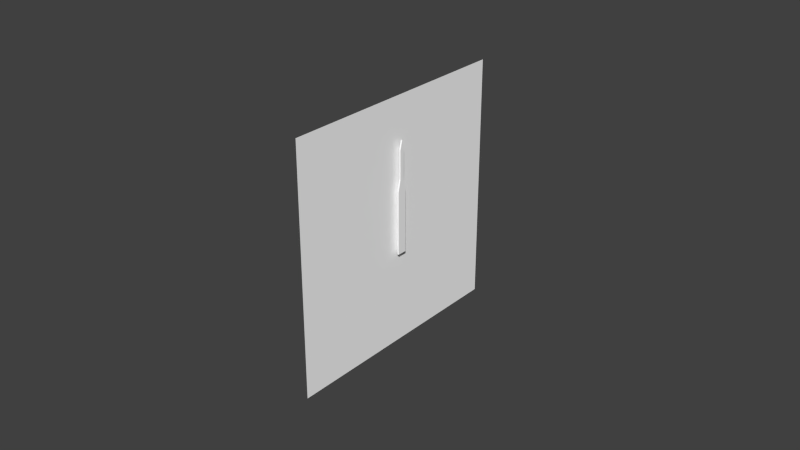 # Source: asi.blend  (saved by Blender 2.75.0; exported with 4.5.12 LTS)
import bpy
from mathutils import Matrix  # noqa: F401  (used for matrix-valued properties, if any)

bpy.ops.wm.read_factory_settings(use_empty=True)
scene = bpy.context.scene
scene.name = 'Scene'

# ---- collections
col_collection_1 = bpy.data.collections.new('Collection 1'); scene.collection.children.link(col_collection_1)
col_collection_2 = bpy.data.collections.new('Collection 2'); scene.collection.children.link(col_collection_2)
col_collection_3 = bpy.data.collections.new('Collection 3'); scene.collection.children.link(col_collection_3)
col_collection_4 = bpy.data.collections.new('Collection 4'); scene.collection.children.link(col_collection_4)
col_collection_5 = bpy.data.collections.new('Collection 5'); scene.collection.children.link(col_collection_5)
col_collection_11 = bpy.data.collections.new('Collection 11'); scene.collection.children.link(col_collection_11)

# ---- materials (node trees are filled in below, after node groups)
mat_defaultwhite_002 = bpy.data.materials.new('DefaultWhite.002')
mat_defaultwhite_002.alpha_threshold = 0.0
mat_defaultwhite_002.use_transparent_shadow = False
mat_defaultwhite_002.diffuse_color = (1.0, 1.0, 1.0, 1.0)
mat_defaultwhite_002.specular_color = (0.5, 0.5, 0.5)
mat_defaultwhite_002.roughness = 0.5
mat_defaultwhite_002.specular_intensity = 1.0
mat_defaultwhite_001 = bpy.data.materials.new('DefaultWhite.001')
mat_defaultwhite_001.alpha_threshold = 0.0
mat_defaultwhite_001.use_transparent_shadow = False
mat_defaultwhite_001.diffuse_color = (1.0, 1.0, 1.0, 1.0)
mat_defaultwhite_001.specular_color = (0.5, 0.5, 0.5)
mat_defaultwhite_001.roughness = 0.5
mat_defaultwhite_001.specular_intensity = 1.0

# ---- node groups
ng_auto_smooth = bpy.data.node_groups.new('Auto Smooth', 'GeometryNodeTree')
_s = ng_auto_smooth.interface.new_socket(name='Geometry', in_out='OUTPUT', socket_type='NodeSocketGeometry')
_s = ng_auto_smooth.interface.new_socket(name='Geometry', in_out='INPUT', socket_type='NodeSocketGeometry')
_s = ng_auto_smooth.interface.new_socket(name='Angle', in_out='INPUT', socket_type='NodeSocketFloat')
_s.subtype = 'ANGLE'
_s.min_value = 0.0
_s.max_value = 3.142
ng_auto_smooth.is_modifier = True
_N = ng_auto_smooth.nodes; _L = ng_auto_smooth.links
n0 = _N.new('NodeGroupOutput'); n0.name = 'Group Output'; n0.location = (480, -100)
n1 = _N.new('NodeGroupInput'); n1.name = 'Group Input'; n1.location = (-420, -300)
n2 = _N.new('NodeGroupInput'); n2.name = 'Group Input.001'; n2.location = (-60, -100)
n3 = _N.new('GeometryNodeSetShadeSmooth'); n3.name = 'Set Shade Smooth'; n3.location = (120, -100)
n3.domain = 'EDGE'
n4 = _N.new('GeometryNodeSetShadeSmooth'); n4.name = 'Set Shade Smooth.001'; n4.location = (300, -100)
n5 = _N.new('GeometryNodeInputMeshEdgeAngle'); n5.name = 'Edge Angle'; n5.location = (-420, -220)
n6 = _N.new('GeometryNodeInputEdgeSmooth'); n6.name = 'Is Edge Smooth'; n6.location = (-60, -160)
n7 = _N.new('GeometryNodeInputShadeSmooth'); n7.name = 'Is Face Smooth'; n7.location = (-240, -340)
n8 = _N.new('FunctionNodeBooleanMath'); n8.name = 'Boolean Math'; n8.location = (-60, -220)
n9 = _N.new('FunctionNodeCompare'); n9.name = 'Compare'; n9.location = (-240, -180)
n9.operation = 'LESS_EQUAL'
_L.new(n5.outputs[0], n9.inputs[0])
_L.new(n4.outputs[0], n0.inputs[0])
_L.new(n1.outputs[1], n9.inputs[1])
_L.new(n9.outputs[0], n8.inputs[0])
_L.new(n7.outputs[0], n8.inputs[1])
_L.new(n2.outputs[0], n3.inputs[0])
_L.new(n6.outputs[0], n3.inputs[1])
_L.new(n3.outputs[0], n4.inputs[0])
_L.new(n8.outputs[0], n3.inputs[2])
n0.is_active_output = True

# ---- material node trees

# ---- world
world_world = bpy.data.worlds.new('World'); scene.world = world_world
world_world.color = (0.05088, 0.05088, 0.05088)
world_world.use_sun_shadow = False
world_world.sun_shadow_jitter_overblur = 0.0
world_world.cycles.sampling_method = 'MANUAL'
world_world.cycles.sample_map_resolution = 256

# ---- meshes
me_face_mesh = bpy.data.meshes.new('Face.mesh')
me_face_mesh.from_pydata([(0.0, 0.04, 0.04), (0.0, 0.04, -0.04), (0.0, -0.04, -0.04), (0.0, -0.04, 0.04)], [], [(0, 3, 2, 1)])
_uv = me_face_mesh.uv_layers.new(name='UVMap')
_uv.uv.foreach_set('vector', [0.8473, 0.8534, 0.1323, 0.8534, 0.1323, 0.1385, 0.8473, 0.1385])
me_face_mesh.materials.append(mat_defaultwhite_002)
me_face_mesh.use_remesh_preserve_volume = False
me_face_mesh.use_remesh_preserve_attributes = False
me_face_mesh.use_mirror_vertex_groups = False
me_face_mesh.update()
me_needle_mesh = bpy.data.meshes.new('Needle.mesh')
me_needle_mesh.from_pydata([(0.002501, 0.001537, 0.01145), (0.002501, 0.001537, -0.008971), (0.002501, -0.001537, -0.008971), (0.002501, -0.001537, 0.01145), (0.002501, -0.000726, 0.0149), (0.002501, 0.000726, 0.0149), (0.002501, 0.000726, 0.02418), (0.002501, -0.000726, 0.02418), (0.002501, 0.0, 0.02709), (0.002993, 0.001537, 0.01145), (0.002993, 0.000726, 0.0149), (0.002993, -0.000726, 0.0149), (0.002993, 0.0, 0.02709), (0.002993, 0.001537, -0.008971), (0.002993, -0.001537, 0.01145), (0.002993, 0.000726, 0.02418), (0.002993, -0.001537, -0.008971), (0.002993, -0.000726, 0.02418)], [], [(0, 1, 2, 3), (3, 4, 5, 0), (5, 8, 6), (8, 4, 7), (8, 5, 4), (9, 14, 16, 13), (14, 9, 10, 11), (10, 15, 12), (12, 17, 11), (12, 11, 10), (7, 4, 11, 17), (5, 6, 15, 10), (8, 7, 17, 12), (2, 1, 13, 16), (1, 0, 9, 13), (3, 2, 16, 14), (0, 5, 10, 9), (6, 8, 12, 15), (4, 3, 14, 11)])
_uv = me_needle_mesh.uv_layers.new(name='UVMap')
_uv.uv.foreach_set('vector', [0.0852, 0.9141, 0.00408, 0.9142, 0.004041, 0.8564, 0.08516, 0.8564, 0.08516, 0.8564, 0.09887, 0.8716, 0.09889, 0.8989, 0.0852, 0.9141, 0.09889, 0.8989, 0.1473, 0.8852, 0.1358, 0.8989, 0.1473, 0.8852, 0.09887, 0.8716, 0.1357, 0.8716, 0.1473, 0.8852, 0.09889, 0.8989, 0.09887, 0.8716, 0.1366, 0.9656, 0.1365, 0.9078, 0.2177, 0.9078, 0.2177, 0.9655, 0.1365, 0.9078, 0.1366, 0.9656, 0.1229, 0.9503, 0.1229, 0.9231, 0.1229, 0.9503, 0.08601, 0.9504, 0.07441, 0.9367, 0.07441, 0.9367, 0.08599, 0.9231, 0.1229, 0.9231, 0.07441, 0.9367, 0.1229, 0.9231, 0.1229, 0.9503, 0.01666, 0.9846, 0.05327, 0.9847, 0.05323, 0.994, 0.01662, 0.9938, 0.09938, 0.9757, 0.136, 0.9758, 0.1359, 0.9851, 0.09934, 0.9849, 0.004809, 0.9845, 0.01666, 0.9846, 0.01662, 0.9938, 0.004769, 0.9937, 0.01706, 0.9753, 0.004849, 0.9752, 0.004889, 0.966, 0.0171, 0.9661, 0.004849, 0.9752, 0.0854, 0.9756, 0.08536, 0.9848, 0.004809, 0.9845, 0.06724, 0.9848, 0.1478, 0.9851, 0.1478, 0.9944, 0.0672, 0.994, 0.0854, 0.9756, 0.09938, 0.9757, 0.09934, 0.9849, 0.08536, 0.9848, 0.136, 0.9758, 0.1478, 0.9759, 0.1478, 0.9851, 0.1359, 0.9851, 0.05327, 0.9847, 0.06724, 0.9848, 0.0672, 0.994, 0.05323, 0.994])
me_needle_mesh.materials.append(mat_defaultwhite_001)
me_needle_mesh.use_remesh_preserve_volume = False
me_needle_mesh.use_remesh_preserve_attributes = False
me_needle_mesh.use_mirror_vertex_groups = False
me_needle_mesh.update()

# ---- objects
ob_face = bpy.data.objects.new('Face', me_face_mesh)
ob_needle = bpy.data.objects.new('Needle', me_needle_mesh)

# ---- transforms, parenting, visibility, modifiers, constraints
ob_face.location = (-0.369, -0.3119, 0.1014)
ob_face.show_transparent = True
ob_face.lineart.crease_threshold = 0.0
_m = ob_face.modifiers.new('Auto Smooth', 'NODES')
_m.node_group = ng_auto_smooth
_gi = [s.identifier for s in ng_auto_smooth.interface.items_tree if s.item_type == 'SOCKET' and s.in_out == 'INPUT']
_m[_gi[1]] = 0.7854  # Angle
ob_needle.location = (-0.3703, -0.3119, 0.1014)
ob_needle.show_transparent = True
ob_needle.lineart.crease_threshold = 0.0
_m = ob_needle.modifiers.new('Auto Smooth', 'NODES')
_m.node_group = ng_auto_smooth
_gi = [s.identifier for s in ng_auto_smooth.interface.items_tree if s.item_type == 'SOCKET' and s.in_out == 'INPUT']
_m[_gi[1]] = 0.7854  # Angle

# ---- collection membership
col_collection_1.objects.link(ob_face)
col_collection_1.objects.link(ob_needle)
col_collection_2.objects.link(ob_face)
col_collection_2.objects.link(ob_needle)
col_collection_3.objects.link(ob_face)
col_collection_3.objects.link(ob_needle)
col_collection_4.objects.link(ob_face)
col_collection_4.objects.link(ob_needle)
col_collection_5.objects.link(ob_face)
col_collection_5.objects.link(ob_needle)
col_collection_11.objects.link(ob_face)
col_collection_11.objects.link(ob_needle)

# ---- scene / render settings (as saved in the file)
scene.frame_start = 1; scene.frame_end = 250; scene.frame_set(0)
scene.render.engine = 'BLENDER_EEVEE_NEXT'
scene.render.resolution_percentage = 50
scene.render.dither_intensity = 0.0
scene.cycles.use_denoising = False
scene.cycles.samples = 10
scene.cycles.sampling_pattern = 'TABULATED_SOBOL'
scene.cycles.light_sampling_threshold = 0.0
scene.cycles.use_adaptive_sampling = False
scene.cycles.use_light_tree = False
scene.cycles.blur_glossy = 0.0
scene.cycles.pixel_filter_type = 'GAUSSIAN'
scene.cycles.sample_clamp_indirect = 0.0
scene.view_settings.view_transform = 'Standard'
bpy.context.view_layer.update()

# ---- added for rendering (the .blend has no active camera and no usable light): camera, sun
cam_auto = bpy.data.cameras.new('AutoCamera')
cam_auto.lens = 50.0
cam_auto.sensor_width = 36.0
cam_auto.clip_end = 1000.0
ob_auto_camera = bpy.data.objects.new('AutoCamera', cam_auto)
scene.collection.objects.link(ob_auto_camera)
ob_auto_camera.location = (-0.183101, -0.533911, 0.249429)
ob_auto_camera.rotation_euler = (1.09748, -7.21219e-08, 0.694738)
scene.camera = ob_auto_camera
light_auto_sun = bpy.data.lights.new('AutoSun', 'SUN')
light_auto_sun.energy = 3.0
light_auto_sun.angle = 0.0523599
ob_auto_sun = bpy.data.objects.new('AutoSun', light_auto_sun)
scene.collection.objects.link(ob_auto_sun)
ob_auto_sun.rotation_euler = (0.872665, 0.174533, 0.523599)
bpy.context.view_layer.update()
